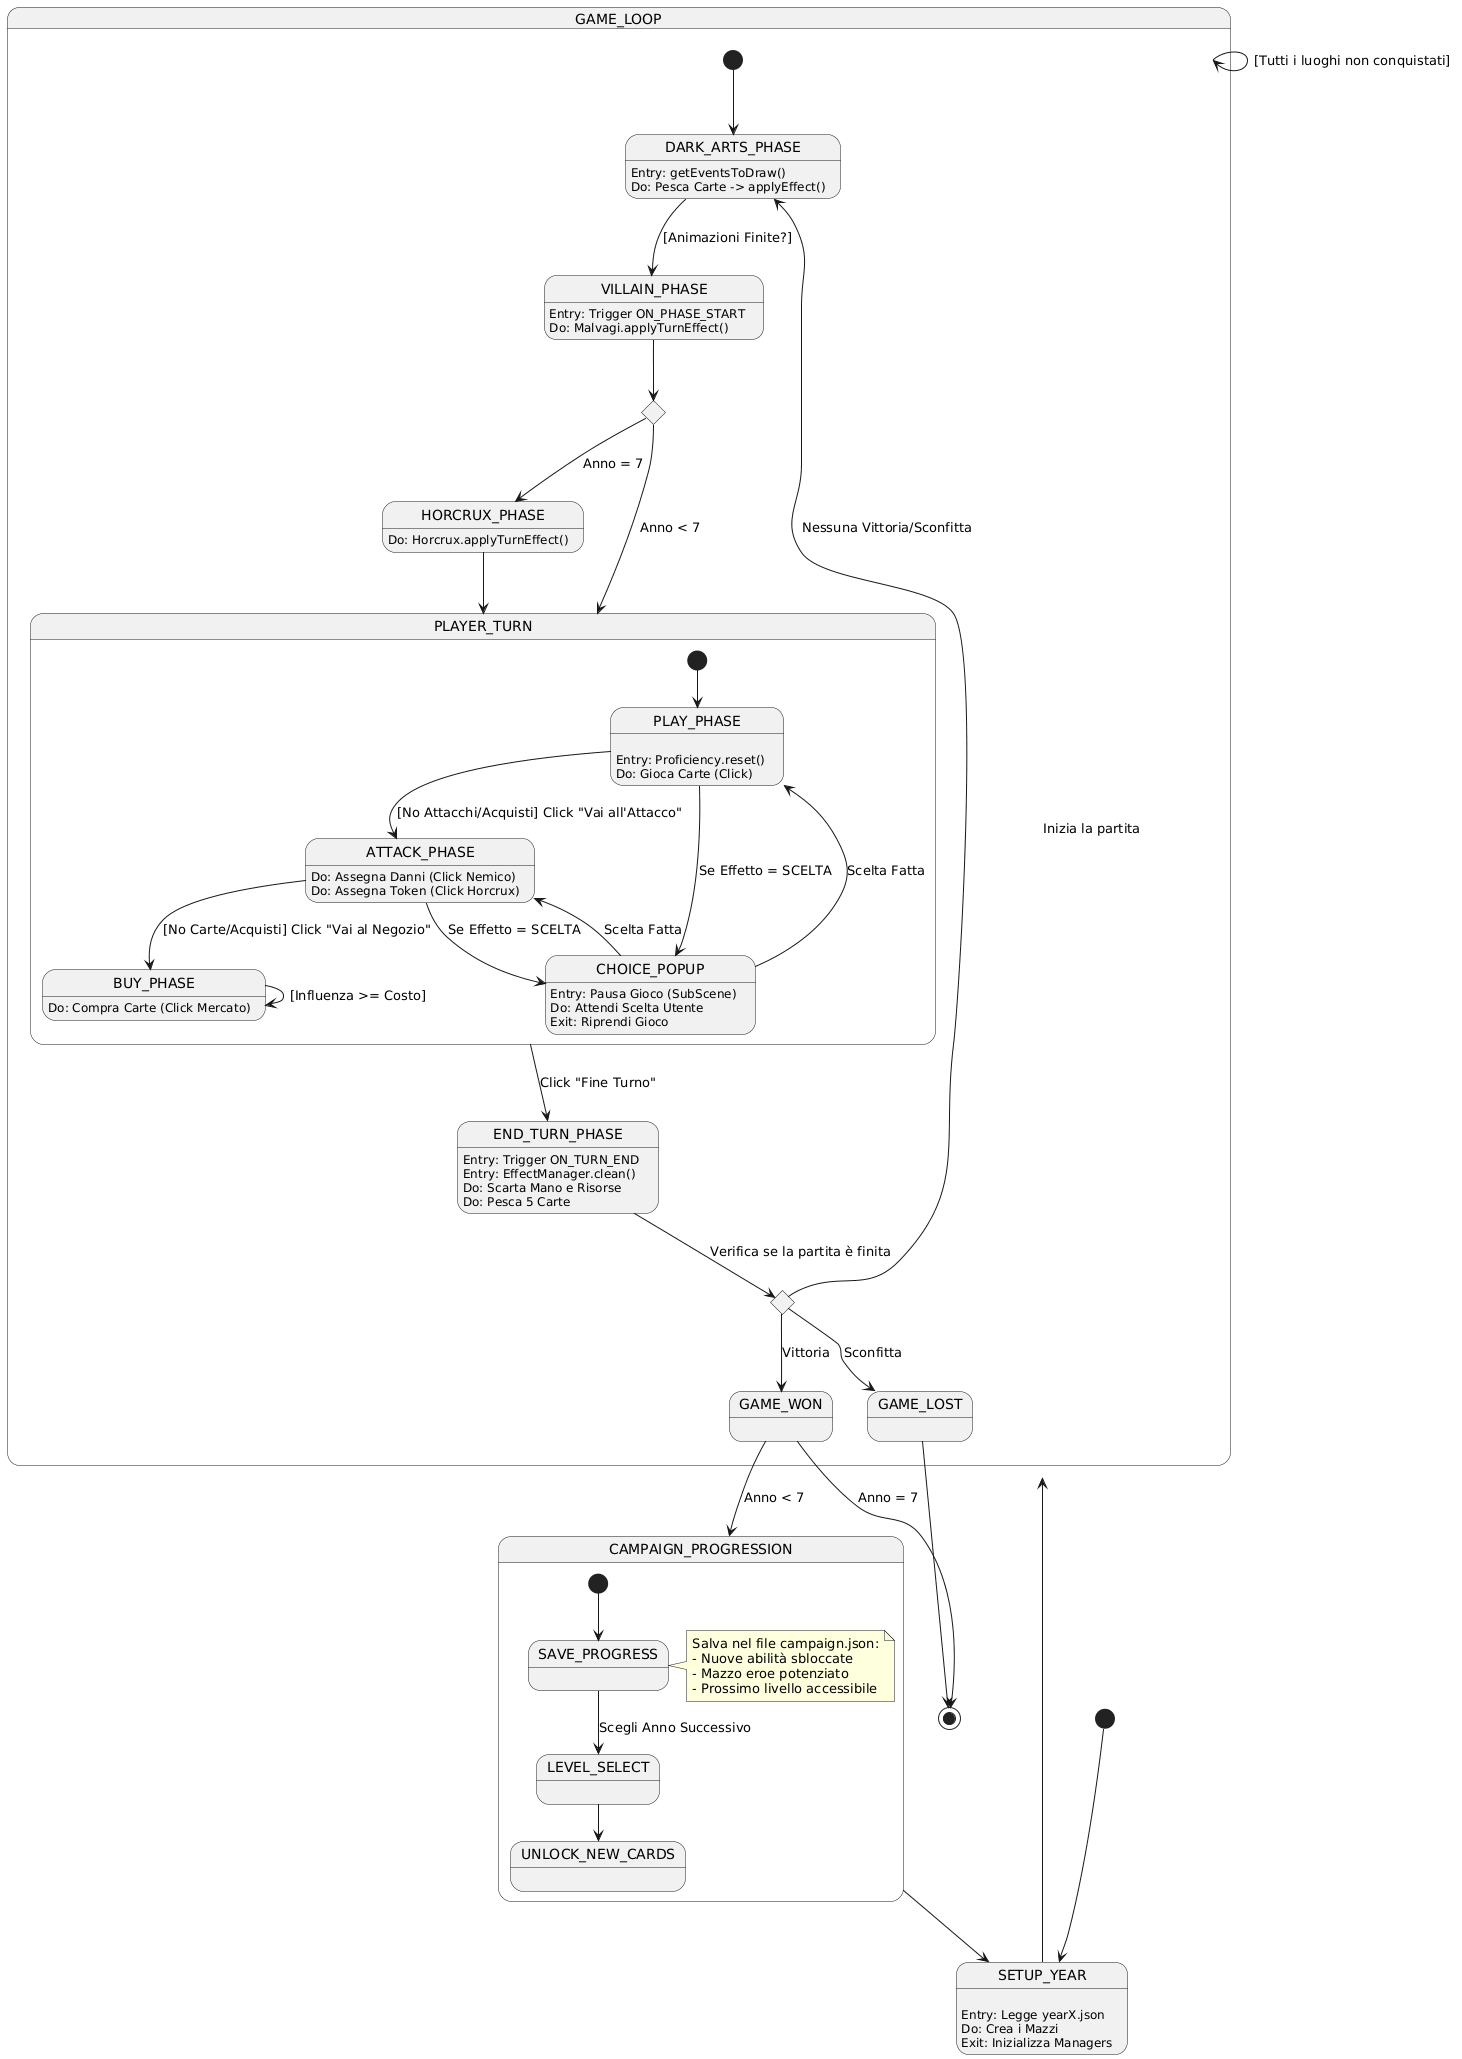

The diagram above was rendered by PlantUML. Its source (embedded in the PNG):
@startuml
[*] --> SETUP_YEAR

    state SETUP_YEAR: \nEntry: Legge yearX.json \nDo: Crea i Mazzi \nExit: Inizializza Managers
    
    SETUP_YEAR --> GAME_LOOP : Inizia la partita
    GAME_LOOP --> GAME_LOOP : [Tutti i luoghi non conquistati]

    state GAME_LOOP {
        [*] --> DARK_ARTS_PHASE

        state DARK_ARTS_PHASE: Entry: getEventsToDraw() \nDo: Pesca Carte -> applyEffect()
        
        DARK_ARTS_PHASE --> VILLAIN_PHASE : [Animazioni Finite?]

        state VILLAIN_PHASE: Entry: Trigger ON_PHASE_START \nDo: Malvagi.applyTurnEffect() 
        
        state anno <<choice>>
        VILLAIN_PHASE --> anno
        anno --> PLAYER_TURN : Anno < 7
        anno --> HORCRUX_PHASE : Anno = 7

        state HORCRUX_PHASE : Do: Horcrux.applyTurnEffect()

        HORCRUX_PHASE --> PLAYER_TURN

        state PLAYER_TURN {
            [*] --> PLAY_PHASE

            state PLAY_PHASE: \nEntry: Proficiency.reset() \nDo: Gioca Carte (Click)
            
            PLAY_PHASE --> ATTACK_PHASE : [No Attacchi/Acquisti] Click "Vai all'Attacco"
            PLAY_PHASE --> CHOICE_POPUP : Se Effetto = SCELTA

            state ATTACK_PHASE: Do: Assegna Danni (Click Nemico) \nDo: Assegna Token (Click Horcrux) 
            
            ATTACK_PHASE --> BUY_PHASE : [No Carte/Acquisti] Click "Vai al Negozio"
            ATTACK_PHASE --> CHOICE_POPUP : Se Effetto = SCELTA

            state BUY_PHASE: Do: Compra Carte (Click Mercato)
            BUY_PHASE --> BUY_PHASE : [Influenza >= Costo]
                        
            state CHOICE_POPUP: Entry: Pausa Gioco (SubScene) \nDo: Attendi Scelta Utente \nExit: Riprendi Gioco
            
            CHOICE_POPUP --> PLAY_PHASE : Scelta Fatta
            CHOICE_POPUP --> ATTACK_PHASE : Scelta Fatta
        }

        PLAYER_TURN --> END_TURN_PHASE : Click "Fine Turno"

        state END_TURN_PHASE: Entry: Trigger ON_TURN_END \nEntry: EffectManager.clean() \nDo: Scarta Mano e Risorse \nDo: Pesca 5 Carte
        
        state check_win <<choice>>
        END_TURN_PHASE --> check_win : Verifica se la partita è finita
        
        check_win --> DARK_ARTS_PHASE : Nessuna Vittoria/Sconfitta
        check_win --> GAME_WON : Vittoria
        check_win --> GAME_LOST : Sconfitta
    }
    GAME_LOST --> [*]
    GAME_WON --> CAMPAIGN_PROGRESSION: Anno < 7
    GAME_WON --> [*] : Anno = 7
    
    state CAMPAIGN_PROGRESSION {
        [*] --> SAVE_PROGRESS
        SAVE_PROGRESS --> LEVEL_SELECT: Scegli Anno Successivo
        LEVEL_SELECT --> UNLOCK_NEW_CARDS
        note right of SAVE_PROGRESS
            Salva nel file campaign.json:
            - Nuove abilità sbloccate
            - Mazzo eroe potenziato
            - Prossimo livello accessibile
        end note
    }
        
    CAMPAIGN_PROGRESSION --> SETUP_YEAR
@enduml